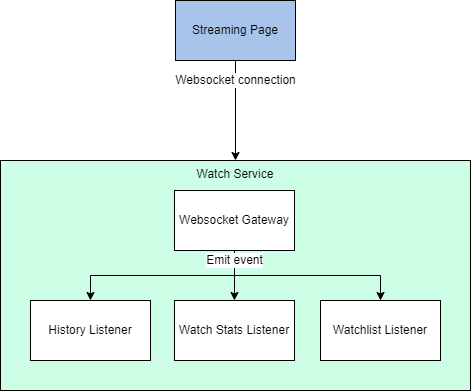

The diagram above was exported from draw.io. Its source (the exported page's mxGraphModel, read from the mxfile embedded in the PNG):
<mxGraphModel dx="1434" dy="756" grid="1" gridSize="10" guides="1" tooltips="1" connect="1" arrows="1" fold="1" page="1" pageScale="1" pageWidth="827" pageHeight="1169" math="0" shadow="0">
  <root>
    <mxCell id="0" />
    <mxCell id="1" parent="0" />
    <mxCell id="k6Xsg-SyNgV1Ft1OSAJe-3" value="Websocket connection" style="edgeStyle=orthogonalEdgeStyle;rounded=0;orthogonalLoop=1;jettySize=auto;html=1;exitX=0.5;exitY=1;exitDx=0;exitDy=0;entryX=0.5;entryY=0;entryDx=0;entryDy=0;fontFamily=Helvetica;fontSize=12;fontColor=default;" edge="1" parent="1" source="k6Xsg-SyNgV1Ft1OSAJe-1" target="k6Xsg-SyNgV1Ft1OSAJe-2">
      <mxGeometry x="-0.6" relative="1" as="geometry">
        <mxPoint as="offset" />
      </mxGeometry>
    </mxCell>
    <mxCell id="k6Xsg-SyNgV1Ft1OSAJe-1" value="Streaming Page" style="rounded=0;whiteSpace=wrap;html=1;fillColor=#A9C4EB;" vertex="1" parent="1">
      <mxGeometry x="175" width="120" height="60" as="geometry" />
    </mxCell>
    <mxCell id="k6Xsg-SyNgV1Ft1OSAJe-2" value="Watch Service" style="rounded=0;whiteSpace=wrap;html=1;verticalAlign=top;fillColor=#CCFFE6;" vertex="1" parent="1">
      <mxGeometry y="160" width="470" height="230" as="geometry" />
    </mxCell>
    <mxCell id="k6Xsg-SyNgV1Ft1OSAJe-8" style="edgeStyle=orthogonalEdgeStyle;rounded=0;orthogonalLoop=1;jettySize=auto;html=1;exitX=0.5;exitY=1;exitDx=0;exitDy=0;fontFamily=Helvetica;fontSize=12;fontColor=default;" edge="1" parent="1" source="k6Xsg-SyNgV1Ft1OSAJe-4" target="k6Xsg-SyNgV1Ft1OSAJe-5">
      <mxGeometry relative="1" as="geometry" />
    </mxCell>
    <mxCell id="k6Xsg-SyNgV1Ft1OSAJe-9" style="edgeStyle=orthogonalEdgeStyle;rounded=0;orthogonalLoop=1;jettySize=auto;html=1;exitX=0.5;exitY=1;exitDx=0;exitDy=0;fontFamily=Helvetica;fontSize=12;fontColor=default;entryX=0.5;entryY=0;entryDx=0;entryDy=0;" edge="1" parent="1" source="k6Xsg-SyNgV1Ft1OSAJe-4" target="k6Xsg-SyNgV1Ft1OSAJe-14">
      <mxGeometry relative="1" as="geometry">
        <mxPoint x="234" y="290" as="targetPoint" />
      </mxGeometry>
    </mxCell>
    <mxCell id="k6Xsg-SyNgV1Ft1OSAJe-10" value="Emit event" style="edgeStyle=orthogonalEdgeStyle;rounded=0;orthogonalLoop=1;jettySize=auto;html=1;exitX=0.5;exitY=1;exitDx=0;exitDy=0;fontFamily=Helvetica;fontSize=12;fontColor=default;" edge="1" parent="1" source="k6Xsg-SyNgV1Ft1OSAJe-4" target="k6Xsg-SyNgV1Ft1OSAJe-7">
      <mxGeometry x="-0.898" relative="1" as="geometry">
        <mxPoint as="offset" />
      </mxGeometry>
    </mxCell>
    <mxCell id="k6Xsg-SyNgV1Ft1OSAJe-4" value="Websocket Gateway" style="rounded=0;whiteSpace=wrap;html=1;strokeColor=default;fontFamily=Helvetica;fontSize=12;fontColor=default;fillColor=default;" vertex="1" parent="1">
      <mxGeometry x="174" y="190" width="120" height="60" as="geometry" />
    </mxCell>
    <mxCell id="k6Xsg-SyNgV1Ft1OSAJe-5" value="History Listener" style="rounded=0;whiteSpace=wrap;html=1;strokeColor=default;fontFamily=Helvetica;fontSize=12;fontColor=default;fillColor=default;" vertex="1" parent="1">
      <mxGeometry x="30" y="300" width="120" height="60" as="geometry" />
    </mxCell>
    <mxCell id="k6Xsg-SyNgV1Ft1OSAJe-7" value="Watchlist Listener" style="rounded=0;whiteSpace=wrap;html=1;strokeColor=default;fontFamily=Helvetica;fontSize=12;fontColor=default;fillColor=default;" vertex="1" parent="1">
      <mxGeometry x="320" y="300" width="120" height="60" as="geometry" />
    </mxCell>
    <mxCell id="k6Xsg-SyNgV1Ft1OSAJe-14" value="Watch Stats Listener" style="rounded=0;whiteSpace=wrap;html=1;strokeColor=default;fontFamily=Helvetica;fontSize=12;fontColor=default;fillColor=default;" vertex="1" parent="1">
      <mxGeometry x="174" y="300" width="120" height="60" as="geometry" />
    </mxCell>
  </root>
</mxGraphModel>